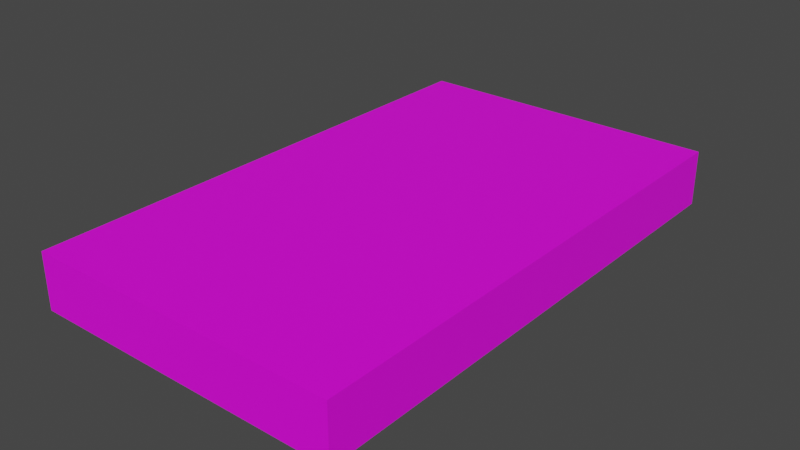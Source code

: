 # Source: Book01.blend  (saved by Blender 4.2.66; exported with 4.5.12 LTS)
import bpy
from mathutils import Matrix  # noqa: F401  (used for matrix-valued properties, if any)

bpy.ops.wm.read_factory_settings(use_empty=True)
scene = bpy.context.scene
scene.name = 'Scene'

# ---- collections
col_collection = bpy.data.collections.new('Collection'); scene.collection.children.link(col_collection)

# ---- images (referenced by path relative to the original .blend; pixels are not part of the script)
import os
ASSET_DIR = os.environ.get("B2B_ASSET_DIR", "")  # directory of the original .blend (textures are referenced by path, not embedded)
HERE = os.path.dirname(os.path.abspath(__file__))  # packed textures are extracted next to this script under _unpacked/

def load_image(name, relpath, width, height, colorspace="sRGB"):
    """Load a texture the original file referenced (path relative to the .blend, or extracted next to this script)."""
    p = next((c for c in (os.path.join(HERE, relpath), os.path.join(ASSET_DIR, relpath)) if relpath and os.path.exists(c)), "")
    if p:
        img = bpy.data.images.load(p, check_existing=True)
        img.name = name
    else:  # same state as the original file: an image datablock whose file is absent (Cycles renders it pink)
        img = bpy.data.images.new(name, width, height)
        img.source = "FILE"
        img.filepath = "//" + (relpath or name)
    img.colorspace_settings.name = colorspace
    return img
img_books01_a_jpg = load_image('Books01_a.jpg', 'Books01_a.jpg', 1024, 1024, 'sRGB')

# ---- materials (node trees are filled in below, after node groups)
mat_primary = bpy.data.materials.new('Primary')
mat_primary.alpha_threshold = 0.0
mat_primary.use_transparent_shadow = False
mat_primary.roughness = 0.5
mat_primary.line_color = (0.0, 0.0, 0.0, 1.0)

# ---- material node trees
mat_primary.use_nodes = True; mat_primary.node_tree.nodes.clear()
_N = mat_primary.node_tree.nodes; _L = mat_primary.node_tree.links
n0 = _N.new('ShaderNodeOutputMaterial'); n0.name = 'Material Output'; n0.location = (300, 300)
n1 = _N.new('ShaderNodeBsdfPrincipled'); n1.name = 'Principled BSDF'; n1.location = (10, 300)
n1.distribution = 'GGX'
n1.subsurface_method = 'RANDOM_WALK_SKIN'
n1.inputs[3].default_value = 1.45
n1.inputs[27].default_value = (0.0, 0.0, 0.0, 1.0)
n1.inputs[28].default_value = 1.0
n2 = _N.new('ShaderNodeTexImage'); n2.name = 'Image Texture'; n2.location = (-280, 280)
n2.image = img_books01_a_jpg
n2.interpolation = 'Closest'
_L.new(n1.outputs[0], n0.inputs[0])
_L.new(n2.outputs[0], n1.inputs[0])
n0.is_active_output = True

# ---- world
world_world = bpy.data.worlds.new('World'); scene.world = world_world
world_world.use_nodes = True; world_world.node_tree.nodes.clear()
_N = world_world.node_tree.nodes; _L = world_world.node_tree.links
n0 = _N.new('ShaderNodeOutputWorld'); n0.name = 'World Output'; n0.location = (300, 300)
n1 = _N.new('ShaderNodeBackground'); n1.name = 'Background'; n1.location = (10, 300)
n1.inputs[0].default_value = (0.05088, 0.05088, 0.05088, 1.0)
_L.new(n1.outputs[0], n0.inputs[0])
n0.is_active_output = True
world_world.color = (0.05088, 0.05088, 0.05088)
world_world.use_sun_shadow = False
world_world.sun_shadow_jitter_overblur = 0.0

# ---- meshes
me_cube = bpy.data.meshes.new('Cube')
me_cube.from_pydata([(0.12, 0.2, -0.02125), (0.12, -0.2, -0.02125), (0.12, 0.2, 0.02125), (0.12, -0.2, 0.02125), (-0.12, 0.2, -0.02125), (-0.12, -0.2, -0.02125), (-0.12, 0.2, 0.02125), (-0.12, -0.2, 0.02125)], [], [(0, 4, 6, 2), (3, 2, 6, 7), (7, 6, 4, 5), (5, 1, 3, 7), (1, 0, 2, 3), (5, 4, 0, 1)])
_uv = me_cube.uv_layers.new(name='UVMap')
_uv.uv.foreach_set('vector', [0.2667, 0.5417, 0.3833, 0.5417, 0.3833, 0.5833, 0.2667, 0.5833, 0.2667, 1.0, 0.2667, 0.6354, 0.3944, 0.6354, 0.3944, 1.0, 0.4667, 0.5833, 0.2667, 0.5833, 0.2667, 0.5417, 0.4667, 0.5417, 0.3833, 0.5417, 0.2667, 0.5417, 0.2667, 0.5833, 0.3833, 0.5833, 0.2667, 0.5833, 0.4667, 0.5833, 0.4667, 0.6354, 0.2667, 0.6354, 0.3944, 1.0, 0.3944, 0.6354, 0.5278, 0.6354, 0.5278, 1.0])
me_cube.materials.append(mat_primary)
me_cube.use_mirror_vertex_groups = False
me_cube.update()

# ---- objects
ob_book01 = bpy.data.objects.new('Book01', me_cube)

# ---- transforms, parenting, visibility, modifiers, constraints
ob_book01.location = (0.0, 0.0, 0.0)
ob_book01.lock_rotations_4d = False
ob_book01.empty_display_type = 'ARROWS'
ob_book01.lineart.crease_threshold = 0.0

# ---- collection membership
col_collection.objects.link(ob_book01)

# ---- scene / render settings (as saved in the file)
scene.frame_start = 1; scene.frame_end = 250; scene.frame_set(1)
scene.render.engine = 'BLENDER_EEVEE_NEXT'
scene.cycles.sampling_pattern = 'TABULATED_SOBOL'
scene.view_settings.view_transform = 'Filmic'
bpy.context.view_layer.update()

# ---- added for rendering (the .blend has no active camera and no usable light): camera, sun
cam_auto = bpy.data.cameras.new('AutoCamera')
cam_auto.lens = 50.0
cam_auto.sensor_width = 36.0
cam_auto.clip_end = 1000.0
ob_auto_camera = bpy.data.objects.new('AutoCamera', cam_auto)
scene.collection.objects.link(ob_auto_camera)
ob_auto_camera.location = (0.433383, -0.520059, 0.346706)
ob_auto_camera.rotation_euler = (1.09748, -7.21219e-08, 0.694738)
scene.camera = ob_auto_camera
light_auto_sun = bpy.data.lights.new('AutoSun', 'SUN')
light_auto_sun.energy = 3.0
light_auto_sun.angle = 0.0523599
ob_auto_sun = bpy.data.objects.new('AutoSun', light_auto_sun)
scene.collection.objects.link(ob_auto_sun)
ob_auto_sun.rotation_euler = (0.872665, 0.174533, 0.523599)
bpy.context.view_layer.update()
